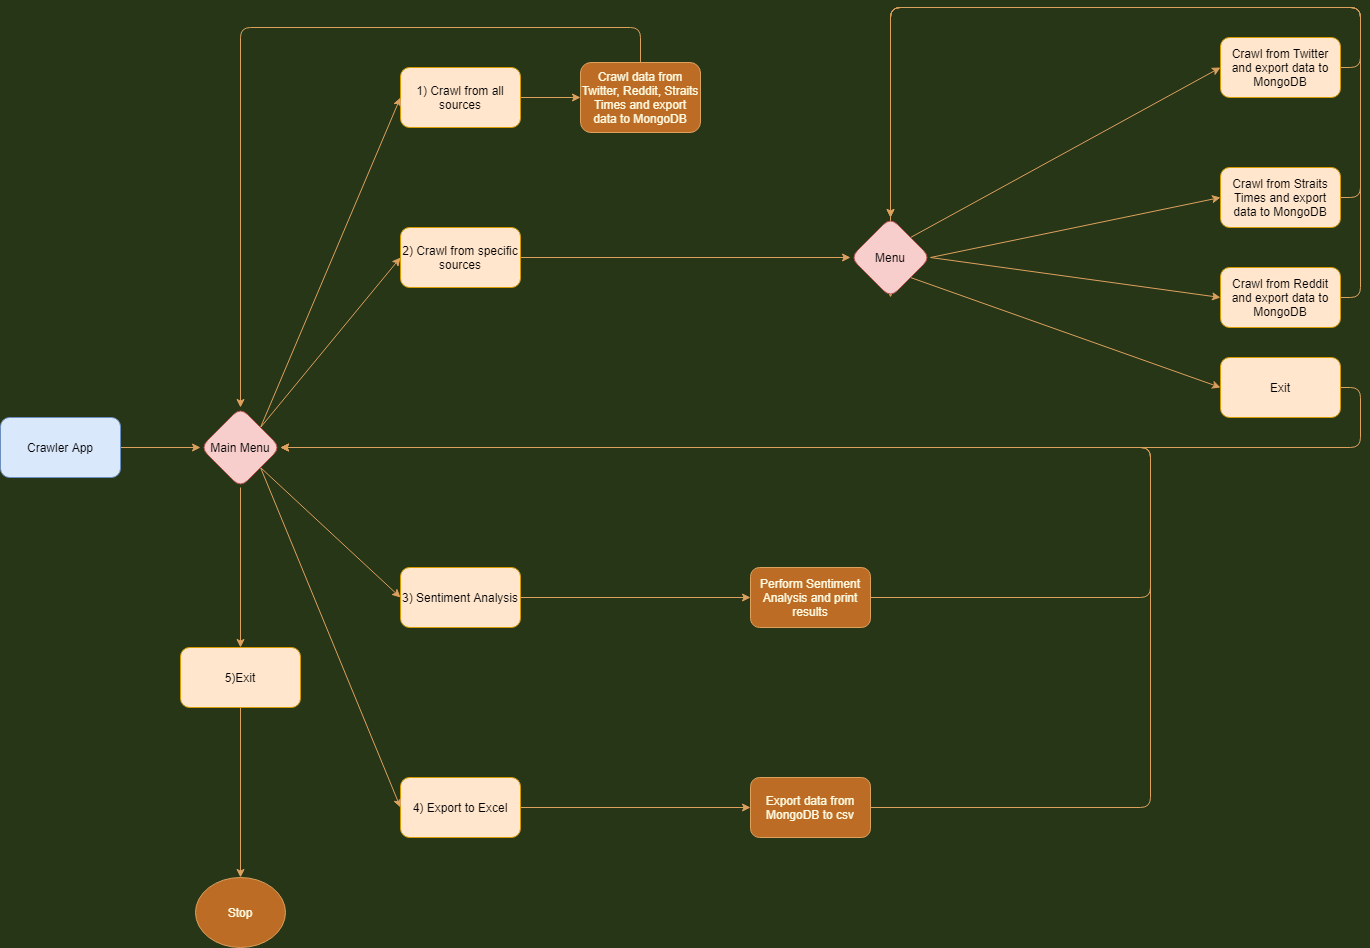

The diagram above was exported from draw.io. Its source (the exported page's mxGraphModel, read from the mxfile embedded in the PNG):
<mxGraphModel dx="3220" dy="1333" grid="1" gridSize="10" guides="1" tooltips="1" connect="1" arrows="1" fold="1" page="1" pageScale="1" pageWidth="850" pageHeight="1100" background="#283618" math="0" shadow="0">
  <root>
    <mxCell id="0" />
    <mxCell id="1" parent="0" />
    <mxCell id="ZhwiV3sZT3nuE7imIznF-16" style="edgeStyle=orthogonalEdgeStyle;orthogonalLoop=1;jettySize=auto;html=1;exitX=1;exitY=0.5;exitDx=0;exitDy=0;entryX=0;entryY=0.5;entryDx=0;entryDy=0;labelBackgroundColor=#283618;strokeColor=#DDA15E;fontColor=#FEFAE0;" parent="1" source="vrScuVTsbTr8J2l1QTjM-3" target="ZhwiV3sZT3nuE7imIznF-14" edge="1">
      <mxGeometry relative="1" as="geometry" />
    </mxCell>
    <mxCell id="vrScuVTsbTr8J2l1QTjM-3" value="1) Crawl from all sources" style="whiteSpace=wrap;html=1;rounded=1;fillColor=#ffe6cc;strokeColor=#d79b00;" parent="1" vertex="1">
      <mxGeometry x="-410" y="80" width="120" height="60" as="geometry" />
    </mxCell>
    <mxCell id="ZhwiV3sZT3nuE7imIznF-38" style="edgeStyle=orthogonalEdgeStyle;orthogonalLoop=1;jettySize=auto;html=1;exitX=1;exitY=0.5;exitDx=0;exitDy=0;entryX=0;entryY=0.5;entryDx=0;entryDy=0;labelBackgroundColor=#283618;strokeColor=#DDA15E;fontColor=#FEFAE0;" parent="1" source="vrScuVTsbTr8J2l1QTjM-4" target="ZhwiV3sZT3nuE7imIznF-36" edge="1">
      <mxGeometry relative="1" as="geometry" />
    </mxCell>
    <mxCell id="vrScuVTsbTr8J2l1QTjM-4" value="4) Export to Excel" style="whiteSpace=wrap;html=1;rounded=1;fillColor=#ffe6cc;strokeColor=#d79b00;" parent="1" vertex="1">
      <mxGeometry x="-410" y="790" width="120" height="60" as="geometry" />
    </mxCell>
    <mxCell id="vrScuVTsbTr8J2l1QTjM-5" value="3) Sentiment Analysis" style="whiteSpace=wrap;html=1;rounded=1;fillColor=#ffe6cc;strokeColor=#d79b00;" parent="1" vertex="1">
      <mxGeometry x="-410" y="580" width="120" height="60" as="geometry" />
    </mxCell>
    <mxCell id="KtOi3OABHXT-hym806Un-5" style="edgeStyle=orthogonalEdgeStyle;orthogonalLoop=1;jettySize=auto;html=1;labelBackgroundColor=#283618;strokeColor=#DDA15E;fontColor=#FEFAE0;" edge="1" parent="1" source="vrScuVTsbTr8J2l1QTjM-6" target="KtOi3OABHXT-hym806Un-4">
      <mxGeometry relative="1" as="geometry" />
    </mxCell>
    <mxCell id="vrScuVTsbTr8J2l1QTjM-6" value="2) Crawl from specific sources" style="whiteSpace=wrap;html=1;rounded=1;fillColor=#ffe6cc;strokeColor=#d79b00;" parent="1" vertex="1">
      <mxGeometry x="-410" y="240" width="120" height="60" as="geometry" />
    </mxCell>
    <mxCell id="ZhwiV3sZT3nuE7imIznF-9" style="edgeStyle=orthogonalEdgeStyle;orthogonalLoop=1;jettySize=auto;html=1;exitX=1;exitY=0.5;exitDx=0;exitDy=0;labelBackgroundColor=#283618;strokeColor=#DDA15E;fontColor=#FEFAE0;" parent="1" source="vrScuVTsbTr8J2l1QTjM-8" target="ZhwiV3sZT3nuE7imIznF-7" edge="1">
      <mxGeometry relative="1" as="geometry">
        <mxPoint x="-680" y="490" as="sourcePoint" />
      </mxGeometry>
    </mxCell>
    <mxCell id="vrScuVTsbTr8J2l1QTjM-8" value="Crawler App" style="whiteSpace=wrap;html=1;rounded=1;fillColor=#dae8fc;strokeColor=#6c8ebf;" parent="1" vertex="1">
      <mxGeometry x="-810" y="430" width="120" height="60" as="geometry" />
    </mxCell>
    <mxCell id="ZhwiV3sZT3nuE7imIznF-13" style="edgeStyle=orthogonalEdgeStyle;orthogonalLoop=1;jettySize=auto;html=1;exitX=0.5;exitY=1;exitDx=0;exitDy=0;entryX=0.5;entryY=0;entryDx=0;entryDy=0;labelBackgroundColor=#283618;strokeColor=#DDA15E;fontColor=#FEFAE0;" parent="1" source="ZhwiV3sZT3nuE7imIznF-1" target="ZhwiV3sZT3nuE7imIznF-11" edge="1">
      <mxGeometry relative="1" as="geometry" />
    </mxCell>
    <mxCell id="ZhwiV3sZT3nuE7imIznF-1" value="5)Exit" style="whiteSpace=wrap;html=1;rounded=1;fillColor=#ffe6cc;strokeColor=#d79b00;" parent="1" vertex="1">
      <mxGeometry x="-630" y="660" width="120" height="60" as="geometry" />
    </mxCell>
    <mxCell id="ZhwiV3sZT3nuE7imIznF-2" value="" style="endArrow=classic;html=1;entryX=0;entryY=0.5;entryDx=0;entryDy=0;exitX=1;exitY=0;exitDx=0;exitDy=0;labelBackgroundColor=#283618;strokeColor=#DDA15E;fontColor=#FEFAE0;" parent="1" source="ZhwiV3sZT3nuE7imIznF-7" target="vrScuVTsbTr8J2l1QTjM-3" edge="1">
      <mxGeometry width="50" height="50" relative="1" as="geometry">
        <mxPoint x="-560" y="420" as="sourcePoint" />
        <mxPoint x="450" y="360" as="targetPoint" />
      </mxGeometry>
    </mxCell>
    <mxCell id="ZhwiV3sZT3nuE7imIznF-3" value="" style="endArrow=classic;html=1;entryX=0;entryY=0.5;entryDx=0;entryDy=0;exitX=1;exitY=0;exitDx=0;exitDy=0;labelBackgroundColor=#283618;strokeColor=#DDA15E;fontColor=#FEFAE0;" parent="1" source="ZhwiV3sZT3nuE7imIznF-7" target="vrScuVTsbTr8J2l1QTjM-6" edge="1">
      <mxGeometry width="50" height="50" relative="1" as="geometry">
        <mxPoint x="400" y="410" as="sourcePoint" />
        <mxPoint x="450" y="360" as="targetPoint" />
      </mxGeometry>
    </mxCell>
    <mxCell id="ZhwiV3sZT3nuE7imIznF-4" value="" style="endArrow=classic;html=1;entryX=0;entryY=0.5;entryDx=0;entryDy=0;exitX=1;exitY=1;exitDx=0;exitDy=0;labelBackgroundColor=#283618;strokeColor=#DDA15E;fontColor=#FEFAE0;" parent="1" source="ZhwiV3sZT3nuE7imIznF-7" target="vrScuVTsbTr8J2l1QTjM-5" edge="1">
      <mxGeometry width="50" height="50" relative="1" as="geometry">
        <mxPoint x="300" y="510" as="sourcePoint" />
        <mxPoint x="350" y="460" as="targetPoint" />
      </mxGeometry>
    </mxCell>
    <mxCell id="ZhwiV3sZT3nuE7imIznF-5" value="" style="endArrow=classic;html=1;exitX=1;exitY=1;exitDx=0;exitDy=0;entryX=0;entryY=0.5;entryDx=0;entryDy=0;labelBackgroundColor=#283618;strokeColor=#DDA15E;fontColor=#FEFAE0;" parent="1" source="ZhwiV3sZT3nuE7imIznF-7" target="vrScuVTsbTr8J2l1QTjM-4" edge="1">
      <mxGeometry width="50" height="50" relative="1" as="geometry">
        <mxPoint x="490" y="200" as="sourcePoint" />
        <mxPoint x="540" y="150" as="targetPoint" />
      </mxGeometry>
    </mxCell>
    <mxCell id="ZhwiV3sZT3nuE7imIznF-6" value="" style="endArrow=classic;html=1;entryX=0.5;entryY=0;entryDx=0;entryDy=0;exitX=0.5;exitY=1;exitDx=0;exitDy=0;labelBackgroundColor=#283618;strokeColor=#DDA15E;fontColor=#FEFAE0;" parent="1" source="ZhwiV3sZT3nuE7imIznF-7" target="ZhwiV3sZT3nuE7imIznF-1" edge="1">
      <mxGeometry width="50" height="50" relative="1" as="geometry">
        <mxPoint x="410" y="100" as="sourcePoint" />
        <mxPoint x="730" y="130" as="targetPoint" />
      </mxGeometry>
    </mxCell>
    <mxCell id="ZhwiV3sZT3nuE7imIznF-7" value="Main Menu" style="rhombus;whiteSpace=wrap;html=1;rounded=1;fillColor=#f8cecc;strokeColor=#b85450;" parent="1" vertex="1">
      <mxGeometry x="-610" y="420" width="80" height="80" as="geometry" />
    </mxCell>
    <mxCell id="ZhwiV3sZT3nuE7imIznF-11" value="Stop" style="ellipse;whiteSpace=wrap;html=1;rounded=1;fillColor=#BC6C25;strokeColor=#DDA15E;fontColor=#FEFAE0;" parent="1" vertex="1">
      <mxGeometry x="-615" y="890" width="90" height="70" as="geometry" />
    </mxCell>
    <mxCell id="ZhwiV3sZT3nuE7imIznF-14" value="Crawl data from Twitter, Reddit, Straits Times and export data to MongoDB" style="whiteSpace=wrap;html=1;rounded=1;fillColor=#BC6C25;strokeColor=#DDA15E;fontColor=#FEFAE0;" parent="1" vertex="1">
      <mxGeometry x="-230" y="75" width="120" height="70" as="geometry" />
    </mxCell>
    <mxCell id="ZhwiV3sZT3nuE7imIznF-20" value="" style="endArrow=classic;html=1;exitX=0.5;exitY=0;exitDx=0;exitDy=0;entryX=0.5;entryY=0;entryDx=0;entryDy=0;labelBackgroundColor=#283618;strokeColor=#DDA15E;fontColor=#FEFAE0;" parent="1" source="ZhwiV3sZT3nuE7imIznF-14" target="ZhwiV3sZT3nuE7imIznF-7" edge="1">
      <mxGeometry width="50" height="50" relative="1" as="geometry">
        <mxPoint x="400" y="450" as="sourcePoint" />
        <mxPoint x="120" y="110" as="targetPoint" />
        <Array as="points">
          <mxPoint x="-170" y="40" />
          <mxPoint x="-570" y="40" />
        </Array>
      </mxGeometry>
    </mxCell>
    <mxCell id="KtOi3OABHXT-hym806Un-6" style="edgeStyle=orthogonalEdgeStyle;orthogonalLoop=1;jettySize=auto;html=1;entryX=0.5;entryY=0;entryDx=0;entryDy=0;exitX=1;exitY=0.5;exitDx=0;exitDy=0;labelBackgroundColor=#283618;strokeColor=#DDA15E;fontColor=#FEFAE0;" edge="1" parent="1" source="ZhwiV3sZT3nuE7imIznF-21" target="KtOi3OABHXT-hym806Un-4">
      <mxGeometry relative="1" as="geometry">
        <Array as="points">
          <mxPoint x="550" y="80" />
          <mxPoint x="550" y="20" />
          <mxPoint x="80" y="20" />
        </Array>
      </mxGeometry>
    </mxCell>
    <mxCell id="ZhwiV3sZT3nuE7imIznF-21" value="Crawl from Twitter and export data to MongoDB" style="whiteSpace=wrap;html=1;rounded=1;fillColor=#ffe6cc;strokeColor=#d79b00;" parent="1" vertex="1">
      <mxGeometry x="410" y="50" width="120" height="60" as="geometry" />
    </mxCell>
    <mxCell id="ZhwiV3sZT3nuE7imIznF-22" value="" style="endArrow=classic;html=1;exitX=1;exitY=0;exitDx=0;exitDy=0;entryX=0;entryY=0.5;entryDx=0;entryDy=0;labelBackgroundColor=#283618;strokeColor=#DDA15E;fontColor=#FEFAE0;" parent="1" source="KtOi3OABHXT-hym806Un-4" target="ZhwiV3sZT3nuE7imIznF-21" edge="1">
      <mxGeometry width="50" height="50" relative="1" as="geometry">
        <mxPoint x="330" y="450" as="sourcePoint" />
        <mxPoint x="380" y="400" as="targetPoint" />
      </mxGeometry>
    </mxCell>
    <mxCell id="KtOi3OABHXT-hym806Un-8" style="edgeStyle=orthogonalEdgeStyle;orthogonalLoop=1;jettySize=auto;html=1;entryX=0.5;entryY=1;entryDx=0;entryDy=0;exitX=1;exitY=0.5;exitDx=0;exitDy=0;labelBackgroundColor=#283618;strokeColor=#DDA15E;fontColor=#FEFAE0;" edge="1" parent="1" source="ZhwiV3sZT3nuE7imIznF-23" target="KtOi3OABHXT-hym806Un-4">
      <mxGeometry relative="1" as="geometry">
        <Array as="points">
          <mxPoint x="550" y="310" />
          <mxPoint x="550" y="20" />
          <mxPoint x="80" y="20" />
        </Array>
      </mxGeometry>
    </mxCell>
    <mxCell id="ZhwiV3sZT3nuE7imIznF-23" value="Crawl from Reddit and export data to MongoDB" style="whiteSpace=wrap;html=1;rounded=1;fillColor=#ffe6cc;strokeColor=#d79b00;" parent="1" vertex="1">
      <mxGeometry x="410" y="280" width="120" height="60" as="geometry" />
    </mxCell>
    <mxCell id="KtOi3OABHXT-hym806Un-7" style="edgeStyle=orthogonalEdgeStyle;orthogonalLoop=1;jettySize=auto;html=1;entryX=0.5;entryY=0;entryDx=0;entryDy=0;exitX=1;exitY=0.5;exitDx=0;exitDy=0;labelBackgroundColor=#283618;strokeColor=#DDA15E;fontColor=#FEFAE0;" edge="1" parent="1" source="ZhwiV3sZT3nuE7imIznF-24" target="KtOi3OABHXT-hym806Un-4">
      <mxGeometry relative="1" as="geometry">
        <Array as="points">
          <mxPoint x="550" y="210" />
          <mxPoint x="550" y="20" />
          <mxPoint x="80" y="20" />
        </Array>
      </mxGeometry>
    </mxCell>
    <mxCell id="ZhwiV3sZT3nuE7imIznF-24" value="Crawl from Straits Times and export data to MongoDB" style="whiteSpace=wrap;html=1;rounded=1;fillColor=#ffe6cc;strokeColor=#d79b00;" parent="1" vertex="1">
      <mxGeometry x="410" y="180" width="120" height="60" as="geometry" />
    </mxCell>
    <mxCell id="ZhwiV3sZT3nuE7imIznF-32" value="" style="endArrow=classic;html=1;entryX=0;entryY=0.5;entryDx=0;entryDy=0;exitX=1;exitY=0.5;exitDx=0;exitDy=0;labelBackgroundColor=#283618;strokeColor=#DDA15E;fontColor=#FEFAE0;" parent="1" source="KtOi3OABHXT-hym806Un-4" target="ZhwiV3sZT3nuE7imIznF-23" edge="1">
      <mxGeometry width="50" height="50" relative="1" as="geometry">
        <mxPoint x="-140" y="270" as="sourcePoint" />
        <mxPoint x="380" y="400" as="targetPoint" />
      </mxGeometry>
    </mxCell>
    <mxCell id="ZhwiV3sZT3nuE7imIznF-33" value="" style="endArrow=classic;html=1;entryX=0;entryY=0.5;entryDx=0;entryDy=0;exitX=1;exitY=0.5;exitDx=0;exitDy=0;labelBackgroundColor=#283618;strokeColor=#DDA15E;fontColor=#FEFAE0;" parent="1" source="KtOi3OABHXT-hym806Un-4" target="ZhwiV3sZT3nuE7imIznF-24" edge="1">
      <mxGeometry width="50" height="50" relative="1" as="geometry">
        <mxPoint x="-130" y="830" as="sourcePoint" />
        <mxPoint x="380" y="400" as="targetPoint" />
      </mxGeometry>
    </mxCell>
    <mxCell id="KtOi3OABHXT-hym806Un-10" style="edgeStyle=orthogonalEdgeStyle;orthogonalLoop=1;jettySize=auto;html=1;entryX=1;entryY=0.5;entryDx=0;entryDy=0;labelBackgroundColor=#283618;strokeColor=#DDA15E;fontColor=#FEFAE0;" edge="1" parent="1" source="ZhwiV3sZT3nuE7imIznF-34" target="ZhwiV3sZT3nuE7imIznF-7">
      <mxGeometry relative="1" as="geometry">
        <Array as="points">
          <mxPoint x="340" y="610" />
          <mxPoint x="340" y="460" />
        </Array>
      </mxGeometry>
    </mxCell>
    <mxCell id="ZhwiV3sZT3nuE7imIznF-34" value="Perform Sentiment Analysis and print results" style="whiteSpace=wrap;html=1;rounded=1;fillColor=#BC6C25;strokeColor=#DDA15E;fontColor=#FEFAE0;" parent="1" vertex="1">
      <mxGeometry x="-60" y="580" width="120" height="60" as="geometry" />
    </mxCell>
    <mxCell id="ZhwiV3sZT3nuE7imIznF-35" value="" style="endArrow=classic;html=1;entryX=0;entryY=0.5;entryDx=0;entryDy=0;exitX=1;exitY=0.5;exitDx=0;exitDy=0;labelBackgroundColor=#283618;strokeColor=#DDA15E;fontColor=#FEFAE0;" parent="1" source="vrScuVTsbTr8J2l1QTjM-5" target="ZhwiV3sZT3nuE7imIznF-34" edge="1">
      <mxGeometry width="50" height="50" relative="1" as="geometry">
        <mxPoint x="330" y="450" as="sourcePoint" />
        <mxPoint x="380" y="400" as="targetPoint" />
      </mxGeometry>
    </mxCell>
    <mxCell id="KtOi3OABHXT-hym806Un-11" style="edgeStyle=orthogonalEdgeStyle;orthogonalLoop=1;jettySize=auto;html=1;entryX=1;entryY=0.5;entryDx=0;entryDy=0;labelBackgroundColor=#283618;strokeColor=#DDA15E;fontColor=#FEFAE0;" edge="1" parent="1" source="ZhwiV3sZT3nuE7imIznF-36" target="ZhwiV3sZT3nuE7imIznF-7">
      <mxGeometry relative="1" as="geometry">
        <Array as="points">
          <mxPoint x="340" y="820" />
          <mxPoint x="340" y="460" />
        </Array>
      </mxGeometry>
    </mxCell>
    <mxCell id="ZhwiV3sZT3nuE7imIznF-36" value="Export data from MongoDB to csv" style="whiteSpace=wrap;html=1;rounded=1;fillColor=#BC6C25;strokeColor=#DDA15E;fontColor=#FEFAE0;" parent="1" vertex="1">
      <mxGeometry x="-60" y="790" width="120" height="60" as="geometry" />
    </mxCell>
    <mxCell id="KtOi3OABHXT-hym806Un-9" style="edgeStyle=orthogonalEdgeStyle;orthogonalLoop=1;jettySize=auto;html=1;entryX=1;entryY=0.5;entryDx=0;entryDy=0;exitX=1;exitY=0.5;exitDx=0;exitDy=0;labelBackgroundColor=#283618;strokeColor=#DDA15E;fontColor=#FEFAE0;" edge="1" parent="1" source="ZhwiV3sZT3nuE7imIznF-39" target="ZhwiV3sZT3nuE7imIznF-7">
      <mxGeometry relative="1" as="geometry">
        <Array as="points">
          <mxPoint x="550" y="400" />
          <mxPoint x="550" y="460" />
        </Array>
      </mxGeometry>
    </mxCell>
    <mxCell id="ZhwiV3sZT3nuE7imIznF-39" value="Exit" style="whiteSpace=wrap;html=1;rounded=1;fillColor=#ffe6cc;strokeColor=#d79b00;" parent="1" vertex="1">
      <mxGeometry x="410" y="370" width="120" height="60" as="geometry" />
    </mxCell>
    <mxCell id="ZhwiV3sZT3nuE7imIznF-40" value="" style="endArrow=classic;html=1;entryX=0;entryY=0.5;entryDx=0;entryDy=0;exitX=1;exitY=1;exitDx=0;exitDy=0;labelBackgroundColor=#283618;strokeColor=#DDA15E;fontColor=#FEFAE0;" parent="1" source="KtOi3OABHXT-hym806Un-4" target="ZhwiV3sZT3nuE7imIznF-39" edge="1">
      <mxGeometry width="50" height="50" relative="1" as="geometry">
        <mxPoint x="330" y="730" as="sourcePoint" />
        <mxPoint x="380" y="680" as="targetPoint" />
      </mxGeometry>
    </mxCell>
    <mxCell id="KtOi3OABHXT-hym806Un-4" value="Menu" style="rhombus;whiteSpace=wrap;html=1;rounded=1;fillColor=#f8cecc;strokeColor=#b85450;" vertex="1" parent="1">
      <mxGeometry x="40" y="230" width="80" height="80" as="geometry" />
    </mxCell>
  </root>
</mxGraphModel>